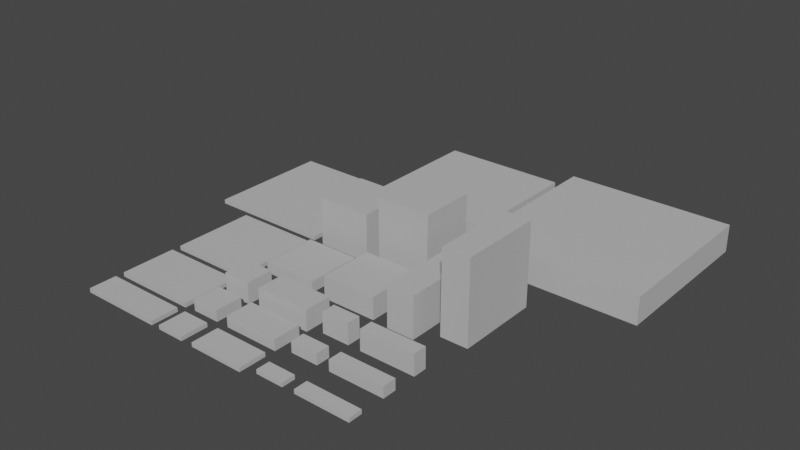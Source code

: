 # Source: Level_Kit_001.blend  (saved by Blender 3.1.7; exported with 4.5.12 LTS)
import bpy
from mathutils import Matrix  # noqa: F401  (used for matrix-valued properties, if any)

bpy.ops.wm.read_factory_settings(use_empty=True)
scene = bpy.context.scene
scene.name = 'Scene'

# ---- collections
col_collection = bpy.data.collections.new('Collection'); scene.collection.children.link(col_collection)

# ---- materials (node trees are filled in below, after node groups)
mat_lit = bpy.data.materials.new('Lit')
mat_lit.use_transparent_shadow = False
mat_lit.diffuse_color = (0.5, 0.5, 0.5, 1.0)
mat_lit.roughness = 1.0
mat_lit.specular_intensity = 0.0

# ---- material node trees
mat_lit.use_nodes = True; mat_lit.node_tree.nodes.clear()
_N = mat_lit.node_tree.nodes; _L = mat_lit.node_tree.links
n0 = _N.new('ShaderNodeBsdfPrincipled'); n0.name = 'Principled BSDF'; n0.location = (10, 300)
n0.distribution = 'GGX'
n0.subsurface_method = 'RANDOM_WALK_SKIN'
n0.inputs[0].default_value = (0.5, 0.5, 0.5, 1.0)
n0.inputs[2].default_value = 1.0
n0.inputs[3].default_value = 1.45
n0.inputs[13].default_value = 0.0
n0.inputs[27].default_value = (0.0, 0.0, 0.0, 1.0)
n0.inputs[28].default_value = 1.0
n1 = _N.new('ShaderNodeOutputMaterial'); n1.name = 'Material Output'; n1.location = (300, 300)
_L.new(n0.outputs[0], n1.inputs[0])
n1.is_active_output = True

# ---- world
world_world = bpy.data.worlds.new('World'); scene.world = world_world
world_world.use_nodes = True; world_world.node_tree.nodes.clear()
_N = world_world.node_tree.nodes; _L = world_world.node_tree.links
n0 = _N.new('ShaderNodeOutputWorld'); n0.name = 'World Output'; n0.location = (300, 300)
n1 = _N.new('ShaderNodeBackground'); n1.name = 'Background'; n1.location = (10, 300)
n1.inputs[0].default_value = (0.05088, 0.05088, 0.05088, 1.0)
_L.new(n1.outputs[0], n0.inputs[0])
n0.is_active_output = True
world_world.color = (0.05088, 0.05088, 0.05088)
world_world.use_sun_shadow = False
world_world.sun_shadow_jitter_overblur = 0.0

# ---- meshes
me_pieces_cluster_001 = bpy.data.meshes.new('Pieces Cluster 001')
me_pieces_cluster_001.from_pydata([(158.7, 21.75, -44.9), (38.68, 21.75, -44.9), (38.68, 1.75, -44.9), (158.7, 1.75, -44.9), (38.68, 21.75, -164.9), (38.68, 1.75, -164.9), (158.7, 21.75, -164.9), (158.7, 1.75, -164.9), (-37.72, 8.36, 110.2), (-57.72, 8.36, 110.2), (-57.72, 0.36, 110.2), (-37.72, 0.36, 110.2), (-57.72, 8.36, 90.2), (-57.72, 0.36, 90.2), (-37.72, 8.36, 90.2), (-37.72, 0.36, 90.2), (40.03, 3.46, 132.8), (20.03, 3.46, 132.8), (20.03, 0.46, 132.8), (40.03, 0.46, 132.8), (20.03, 3.46, 122.8), (20.03, 0.46, 122.8), (40.03, 3.46, 122.8), (40.03, 0.46, 122.8), (64.13, -0.65, -30.9), (64.13, -0.65, 49.1), (44.13, -0.65, 49.1), (44.13, -0.65, -30.9), (64.13, 29.35, 49.1), (44.13, 29.35, 49.1), (64.13, 29.35, -30.9), (44.13, 29.35, -30.9), (95.13, 0.35, -22.4), (95.13, 0.35, 37.6), (75.13, 0.35, 37.6), (75.13, 0.35, -22.4), (95.13, 60.35, 37.6), (75.13, 60.35, 37.6), (95.13, 60.35, -22.4), (75.13, 60.35, -22.4), (-64.72, 3.46, 111.6), (-124.7, 3.46, 111.6), (-124.7, 0.46, 111.6), (-64.72, 0.46, 111.6), (-124.7, 3.46, 71.6), (-124.7, 0.46, 71.6), (-64.72, 3.46, 71.6), (-64.72, 0.46, 71.6), (11.53, 8.36, 110.2), (-28.47, 8.36, 110.2), (-28.47, 0.36, 110.2), (11.53, 0.36, 110.2), (-28.47, 8.36, 90.2), (-28.47, 0.36, 90.2), (11.53, 8.36, 90.2), (11.53, 0.36, 90.2), (40.03, 8.36, 105.2), (20.03, 8.36, 105.2), (20.03, 0.36, 105.2), (40.03, 0.36, 105.2), (20.03, 8.36, 95.2), (20.03, 0.36, 95.2), (40.03, 8.36, 95.2), (40.03, 0.36, 95.2), (89.28, 3.46, 132.8), (49.28, 3.46, 132.8), (49.28, 0.46, 132.8), (89.28, 0.46, 132.8), (49.28, 3.46, 122.8), (49.28, 0.46, 122.8), (89.28, 3.46, 122.8), (89.28, 0.46, 122.8), (32.78, 50.7, -3.103), (-7.224, 50.7, -3.103), (-7.224, 0.7, -3.103), (32.78, 0.7, -3.103), (-7.224, 50.7, -43.1), (-7.224, 0.7, -43.1), (32.78, 50.7, -43.1), (32.78, 0.7, -43.1), (40.03, 15.6, 79.05), (20.03, 15.6, 79.05), (20.03, 0.6, 79.05), (40.03, 0.6, 79.05), (20.03, 15.6, 69.05), (20.03, 0.6, 69.05), (40.03, 15.6, 69.05), (40.03, 0.6, 69.05), (32.68, 20.5, -59.9), (-57.32, 20.5, -59.9), (-57.32, 0.5, -59.9), (32.68, 0.5, -59.9), (-57.32, 20.5, -149.9), (-57.32, 0.5, -149.9), (32.68, 20.5, -149.9), (32.68, 0.5, -149.9), (-17.22, 35.2, -2.603), (-57.22, 35.2, -2.603), (-57.22, 0.2, -2.603), (-17.22, 0.2, -2.603), (-57.22, 35.2, -42.6), (-57.22, 0.2, -42.6), (-17.22, 35.2, -42.6), (-17.22, 0.2, -42.6), (89.28, 15.6, 79.05), (49.28, 15.6, 79.05), (49.28, 0.6, 79.05), (89.28, 0.6, 79.05), (49.28, 15.6, 69.05), (49.28, 0.6, 69.05), (89.28, 15.6, 69.05), (89.28, 0.6, 69.05), (-37.72, 15.6, 84.05), (-57.72, 15.6, 84.05), (-57.72, 0.6, 84.05), (-37.72, 0.6, 84.05), (-57.72, 15.6, 64.05), (-57.72, 0.6, 64.05), (-37.72, 15.6, 64.05), (-37.72, 0.6, 64.05), (-37.72, 3.46, 137.8), (-57.72, 3.46, 137.8), (-57.72, 0.46, 137.8), (-37.72, 0.46, 137.8), (-57.72, 3.46, 117.8), (-57.72, 0.46, 117.8), (-37.72, 3.46, 117.8), (-37.72, 0.46, 117.8), (-64.72, 3.46, 137.8), (-124.7, 3.46, 137.8), (-124.7, 0.46, 137.8), (-64.72, 0.46, 137.8), (-124.7, 3.46, 117.8), (-124.7, 0.46, 117.8), (-64.72, 3.46, 117.8), (-64.72, 0.46, 117.8), (-64.97, 3.5, -2.653), (-155.0, 3.5, -2.653), (-155.0, 0.5, -2.653), (-64.97, 0.5, -2.653), (-155.0, 3.5, -92.65), (-155.0, 0.5, -92.65), (-64.97, 3.5, -92.65), (-64.97, 0.5, -92.65), (-17.22, 8.7, 49.15), (-57.22, 8.7, 49.15), (-57.22, 0.7, 49.15), (-17.22, 0.7, 49.15), (-57.22, 8.7, 9.147), (-57.22, 0.7, 9.147), (-17.22, 8.7, 9.147), (-17.22, 0.7, 9.147), (32.78, 16.2, 48.65), (-7.224, 16.2, 48.65), (-7.224, 0.2, 48.65), (32.78, 0.2, 48.65), (-7.224, 16.2, 8.647), (-7.224, 0.2, 8.647), (32.78, 16.2, 8.647), (32.78, 0.2, 8.647), (-64.72, 3.46, 64.75), (-124.7, 3.46, 64.75), (-124.7, 0.46, 64.75), (-64.72, 0.46, 64.75), (-124.7, 3.46, 4.747), (-124.7, 0.46, 4.747), (-64.72, 3.46, 4.747), (-64.72, 0.46, 4.747), (89.28, 8.36, 105.2), (49.28, 8.36, 105.2), (49.28, 0.36, 105.2), (89.28, 0.36, 105.2), (49.28, 8.36, 95.2), (49.28, 0.36, 95.2), (89.28, 8.36, 95.2), (89.28, 0.36, 95.2), (11.53, 3.46, 137.8), (-28.47, 3.46, 137.8), (-28.47, 0.46, 137.8), (11.53, 0.46, 137.8), (-28.47, 3.46, 117.8), (-28.47, 0.46, 117.8), (11.53, 3.46, 117.8), (11.53, 0.46, 117.8), (11.53, 15.6, 84.05), (-28.47, 15.6, 84.05), (-28.47, 0.6, 84.05), (11.53, 0.6, 84.05), (-28.47, 15.6, 64.05), (-28.47, 0.6, 64.05), (11.53, 15.6, 64.05), (11.53, 0.6, 64.05)], [], [(0, 1, 2, 3), (1, 4, 5, 2), (4, 6, 7, 5), (6, 0, 3, 7), (6, 4, 1, 0), (8, 9, 10, 11), (9, 12, 13, 10), (12, 14, 15, 13), (14, 8, 11, 15), (14, 12, 9, 8), (16, 17, 18, 19), (17, 20, 21, 18), (20, 22, 23, 21), (22, 16, 19, 23), (22, 20, 17, 16), (25, 28, 29, 26), (28, 30, 31, 29), (30, 24, 27, 31), (30, 28, 25, 24), (27, 26, 29, 31), (33, 36, 37, 34), (36, 38, 39, 37), (38, 32, 35, 39), (38, 36, 33, 32), (35, 34, 37, 39), (40, 41, 42, 43), (41, 44, 45, 42), (44, 46, 47, 45), (46, 40, 43, 47), (46, 44, 41, 40), (48, 49, 50, 51), (49, 52, 53, 50), (52, 54, 55, 53), (54, 48, 51, 55), (54, 52, 49, 48), (56, 57, 58, 59), (57, 60, 61, 58), (60, 62, 63, 61), (62, 56, 59, 63), (62, 60, 57, 56), (64, 65, 66, 67), (65, 68, 69, 66), (68, 70, 71, 69), (70, 64, 67, 71), (70, 68, 65, 64), (72, 73, 74, 75), (73, 76, 77, 74), (76, 78, 79, 77), (78, 72, 75, 79), (78, 76, 73, 72), (80, 81, 82, 83), (81, 84, 85, 82), (84, 86, 87, 85), (86, 80, 83, 87), (86, 84, 81, 80), (88, 89, 90, 91), (89, 92, 93, 90), (92, 94, 95, 93), (94, 88, 91, 95), (94, 92, 89, 88), (96, 97, 98, 99), (97, 100, 101, 98), (100, 102, 103, 101), (102, 96, 99, 103), (102, 100, 97, 96), (104, 105, 106, 107), (105, 108, 109, 106), (108, 110, 111, 109), (110, 104, 107, 111), (110, 108, 105, 104), (112, 113, 114, 115), (113, 116, 117, 114), (116, 118, 119, 117), (118, 112, 115, 119), (118, 116, 113, 112), (120, 121, 122, 123), (121, 124, 125, 122), (124, 126, 127, 125), (126, 120, 123, 127), (126, 124, 121, 120), (128, 129, 130, 131), (129, 132, 133, 130), (132, 134, 135, 133), (134, 128, 131, 135), (134, 132, 129, 128), (136, 137, 138, 139), (137, 140, 141, 138), (140, 142, 143, 141), (142, 136, 139, 143), (142, 140, 137, 136), (144, 145, 146, 147), (145, 148, 149, 146), (148, 150, 151, 149), (150, 144, 147, 151), (150, 148, 145, 144), (152, 153, 154, 155), (153, 156, 157, 154), (156, 158, 159, 157), (158, 152, 155, 159), (158, 156, 153, 152), (160, 161, 162, 163), (161, 164, 165, 162), (164, 166, 167, 165), (166, 160, 163, 167), (166, 164, 161, 160), (168, 169, 170, 171), (169, 172, 173, 170), (172, 174, 175, 173), (174, 168, 171, 175), (174, 172, 169, 168), (176, 177, 178, 179), (177, 180, 181, 178), (180, 182, 183, 181), (182, 176, 179, 183), (182, 180, 177, 176), (184, 185, 186, 187), (185, 188, 189, 186), (188, 190, 191, 189), (190, 184, 187, 191), (190, 188, 185, 184)])
me_pieces_cluster_001.polygons.foreach_set('use_smooth', [True] * 120)
_k = set([(0, 1), (0, 3), (0, 6), (1, 2), (1, 4), (2, 3), (2, 5), (3, 7), (4, 5), (4, 6), (5, 7), (6, 7), (8, 9), (8, 11), (8, 14), (9, 10), (9, 12), (10, 11), (10, 13), (11, 15), (12, 13), (12, 14), (13, 15), (14, 15), (16, 17), (16, 19), (16, 22), (17, 18), (17, 20), (18, 19), (18, 21), (19, 23), (20, 21), (20, 22), (21, 23), (22, 23), (24, 25), (24, 27), (24, 30), (25, 26), (25, 28), (26, 27), (26, 29), (27, 31), (28, 29), (28, 30), (29, 31), (30, 31), (32, 33), (32, 35), (32, 38), (33, 34), (33, 36), (34, 35), (34, 37), (35, 39), (36, 37), (36, 38), (37, 39), (38, 39), (40, 41), (40, 43), (40, 46), (41, 42), (41, 44), (42, 43), (42, 45), (43, 47), (44, 45), (44, 46), (45, 47), (46, 47), (48, 49), (48, 51), (48, 54), (49, 50), (49, 52), (50, 51), (50, 53), (51, 55), (52, 53), (52, 54), (53, 55), (54, 55), (56, 57), (56, 59), (56, 62), (57, 58), (57, 60), (58, 59), (58, 61), (59, 63), (60, 61), (60, 62), (61, 63), (62, 63), (64, 65), (64, 67), (64, 70), (65, 66), (65, 68), (66, 67), (66, 69), (67, 71), (68, 69), (68, 70), (69, 71), (70, 71), (72, 73), (72, 75), (72, 78), (73, 74), (73, 76), (74, 75), (74, 77), (75, 79), (76, 77), (76, 78), (77, 79), (78, 79), (80, 81), (80, 83), (80, 86), (81, 82), (81, 84), (82, 83), (82, 85), (83, 87), (84, 85), (84, 86), (85, 87), (86, 87), (88, 89), (88, 91), (88, 94), (89, 90), (89, 92), (90, 91), (90, 93), (91, 95), (92, 93), (92, 94), (93, 95), (94, 95), (96, 97), (96, 99), (96, 102), (97, 98), (97, 100), (98, 99), (98, 101), (99, 103), (100, 101), (100, 102), (101, 103), (102, 103), (104, 105), (104, 107), (104, 110), (105, 106), (105, 108), (106, 107), (106, 109), (107, 111), (108, 109), (108, 110), (109, 111), (110, 111), (112, 113), (112, 115), (112, 118), (113, 114), (113, 116), (114, 115), (114, 117), (115, 119), (116, 117), (116, 118), (117, 119), (118, 119), (120, 121), (120, 123), (120, 126), (121, 122), (121, 124), (122, 123), (122, 125), (123, 127), (124, 125), (124, 126), (125, 127), (126, 127), (128, 129), (128, 131), (128, 134), (129, 130), (129, 132), (130, 131), (130, 133), (131, 135), (132, 133), (132, 134), (133, 135), (134, 135), (136, 137), (136, 139), (136, 142), (137, 138), (137, 140), (138, 139), (138, 141), (139, 143), (140, 141), (140, 142), (141, 143), (142, 143), (144, 145), (144, 147), (144, 150), (145, 146), (145, 148), (146, 147), (146, 149), (147, 151), (148, 149), (148, 150), (149, 151), (150, 151), (152, 153), (152, 155), (152, 158), (153, 154), (153, 156), (154, 155), (154, 157), (155, 159), (156, 157), (156, 158), (157, 159), (158, 159), (160, 161), (160, 163), (160, 166), (161, 162), (161, 164), (162, 163), (162, 165), (163, 167), (164, 165), (164, 166), (165, 167), (166, 167), (168, 169), (168, 171), (168, 174), (169, 170), (169, 172), (170, 171), (170, 173), (171, 175), (172, 173), (172, 174), (173, 175), (174, 175), (176, 177), (176, 179), (176, 182), (177, 178), (177, 180), (178, 179), (178, 181), (179, 183), (180, 181), (180, 182), (181, 183), (182, 183), (184, 185), (184, 187), (184, 190), (185, 186), (185, 188), (186, 187), (186, 189), (187, 191), (188, 189), (188, 190), (189, 191), (190, 191)])
me_pieces_cluster_001.attributes.new('sharp_edge', 'BOOLEAN', 'EDGE').data.foreach_set('value', [ (min(e.vertices), max(e.vertices)) in _k for e in me_pieces_cluster_001.edges])
_uv = me_pieces_cluster_001.uv_layers.new(name='UVMap')
_uv.uv.foreach_set('vector', [0.7004, 0.001633, 0.7004, 0.3324, 0.6453, 0.3324, 0.6453, 0.001633, 0.5902, 0.6663, 0.5902, 0.3356, 0.6453, 0.3356, 0.6453, 0.6663, 0.7037, 0.3356, 0.7037, 0.6663, 0.6486, 0.6663, 0.6486, 0.3356, 0.642, 0.001633, 0.642, 0.3324, 0.5869, 0.3324, 0.5869, 0.001633, 0.001633, 0.001633, 0.3324, 0.001633, 0.3324, 0.3324, 0.001633, 0.3324, 0.4148, 0.9274, 0.4148, 0.9826, 0.3928, 0.9826, 0.3928, 0.9274, 0.3421, 0.9826, 0.3421, 0.9274, 0.3642, 0.9274, 0.3642, 0.9826, 0.9984, 0.1703, 0.9984, 0.2254, 0.9763, 0.2254, 0.9763, 0.1703, 0.9731, 0.1703, 0.9731, 0.2254, 0.951, 0.2254, 0.951, 0.1703, 0.3356, 0.2529, 0.3907, 0.2529, 0.3907, 0.3081, 0.3356, 0.3081, 0.9984, 0.2805, 0.9984, 0.3356, 0.9901, 0.3356, 0.9901, 0.2805, 0.152, 0.9826, 0.152, 0.955, 0.1602, 0.955, 0.1602, 0.9826, 0.9846, 0.8966, 0.9846, 0.9517, 0.9763, 0.9517, 0.9763, 0.8966, 0.9763, 0.2286, 0.9763, 0.2562, 0.9681, 0.2562, 0.9681, 0.2286, 0.8342, 0.2529, 0.8342, 0.3081, 0.8067, 0.3081, 0.8067, 0.2529, 0.7037, 0.3081, 0.7037, 0.2254, 0.7588, 0.2254, 0.7588, 0.3081, 0.848, 0.2221, 0.848, 0.001633, 0.9031, 0.001633, 0.9031, 0.2221, 0.848, 0.3081, 0.848, 0.2254, 0.9031, 0.2254, 0.9031, 0.3081, 0.7864, 0.001633, 0.7864, 0.2221, 0.7037, 0.2221, 0.7037, 0.001633, 0.5042, 0.5042, 0.5042, 0.7247, 0.4216, 0.7247, 0.4216, 0.5042, 0.8821, 0.642, 0.8821, 0.4767, 0.9372, 0.4767, 0.9372, 0.642, 0.6486, 0.835, 0.6486, 0.6696, 0.7037, 0.6696, 0.7037, 0.835, 0.9064, 0.167, 0.9064, 0.001632, 0.9615, 0.001632, 0.9615, 0.167, 0.5869, 0.501, 0.4216, 0.501, 0.4216, 0.3356, 0.5869, 0.3356, 0.4183, 0.501, 0.2529, 0.501, 0.2529, 0.3356, 0.4183, 0.3356, 0.9834, 0.4767, 0.9834, 0.642, 0.9751, 0.642, 0.9751, 0.4767, 0.5774, 0.6145, 0.5774, 0.5042, 0.5857, 0.5042, 0.5857, 0.6145, 0.9949, 0.4767, 0.9949, 0.642, 0.9866, 0.642, 0.9866, 0.4767, 0.5742, 0.5042, 0.5742, 0.6145, 0.5659, 0.6145, 0.5659, 0.5042, 0.1119, 0.5869, 0.1119, 0.7523, 0.001633, 0.7523, 0.001633, 0.5869, 0.9731, 0.728, 0.9731, 0.8382, 0.951, 0.8382, 0.951, 0.728, 0.07757, 0.9826, 0.07757, 0.9274, 0.09962, 0.9274, 0.09962, 0.9826, 0.9696, 0.8415, 0.9696, 0.9517, 0.9475, 0.9517, 0.9475, 0.8415, 0.5296, 0.6177, 0.5296, 0.6729, 0.5075, 0.6729, 0.5075, 0.6177, 0.5626, 0.5042, 0.5626, 0.6145, 0.5075, 0.6145, 0.5075, 0.5042, 0.3895, 0.9274, 0.3895, 0.9826, 0.3675, 0.9826, 0.3675, 0.9274, 0.5075, 0.7037, 0.5075, 0.6761, 0.5296, 0.6761, 0.5296, 0.7037, 0.9856, 0.6453, 0.9856, 0.7004, 0.9636, 0.7004, 0.9636, 0.6453, 0.7014, 0.9517, 0.7014, 0.9793, 0.6794, 0.9793, 0.6794, 0.9517, 0.1051, 0.8691, 0.1051, 0.9242, 0.07757, 0.9242, 0.07757, 0.8691, 0.9961, 0.728, 0.9961, 0.8382, 0.9879, 0.8382, 0.9879, 0.728, 0.1635, 0.9826, 0.1635, 0.955, 0.1718, 0.955, 0.1718, 0.9826, 0.2489, 0.8415, 0.2489, 0.9517, 0.2407, 0.9517, 0.2407, 0.8415, 0.1487, 0.955, 0.1487, 0.9826, 0.1404, 0.9826, 0.1404, 0.955, 0.2374, 0.8415, 0.2374, 0.9517, 0.2099, 0.9517, 0.2099, 0.8415, 0.1151, 0.5869, 0.2254, 0.5869, 0.2254, 0.7247, 0.1151, 0.7247, 0.2529, 0.6729, 0.3632, 0.6729, 0.3632, 0.8107, 0.2529, 0.8107, 0.5351, 0.6696, 0.6453, 0.6696, 0.6453, 0.8074, 0.5351, 0.8074, 0.8172, 0.4734, 0.707, 0.4734, 0.707, 0.3356, 0.8172, 0.3356, 0.1151, 0.728, 0.2254, 0.728, 0.2254, 0.8382, 0.1151, 0.8382, 0.5521, 0.2529, 0.5521, 0.3081, 0.5108, 0.3081, 0.5108, 0.2529, 0.9064, 0.2286, 0.934, 0.2286, 0.934, 0.27, 0.9064, 0.27, 0.2943, 0.9274, 0.2943, 0.9826, 0.2529, 0.9826, 0.2529, 0.9274, 0.6761, 0.9931, 0.6486, 0.9931, 0.6486, 0.9517, 0.6761, 0.9517, 0.5829, 0.2529, 0.5829, 0.3081, 0.5554, 0.3081, 0.5554, 0.2529, 0.8448, 0.001633, 0.8448, 0.2497, 0.7896, 0.2497, 0.7896, 0.001633, 0.707, 0.7247, 0.707, 0.4767, 0.7621, 0.4767, 0.7621, 0.7247, 0.8788, 0.4767, 0.8788, 0.7247, 0.8237, 0.7247, 0.8237, 0.4767, 0.8205, 0.4767, 0.8205, 0.7247, 0.7653, 0.7247, 0.7653, 0.4767, 0.5837, 0.001633, 0.5837, 0.2497, 0.3356, 0.2497, 0.3356, 0.001633, 0.6315, 0.8107, 0.6315, 0.9209, 0.5351, 0.9209, 0.5351, 0.8107, 0.8205, 0.8382, 0.8205, 0.728, 0.9169, 0.728, 0.9169, 0.8382, 0.3494, 0.8139, 0.3494, 0.9242, 0.2529, 0.9242, 0.2529, 0.8139, 0.9169, 0.3356, 0.9169, 0.4459, 0.8205, 0.4459, 0.8205, 0.3356, 0.4216, 0.728, 0.5318, 0.728, 0.5318, 0.8382, 0.4216, 0.8382, 0.5103, 0.8415, 0.5103, 0.9517, 0.4689, 0.9517, 0.4689, 0.8415, 0.5328, 0.6177, 0.5604, 0.6177, 0.5604, 0.6591, 0.5328, 0.6591, 0.8375, 0.8415, 0.8375, 0.9517, 0.7962, 0.9517, 0.7962, 0.8415, 0.9648, 0.27, 0.9372, 0.27, 0.9372, 0.2286, 0.9648, 0.2286, 0.9477, 0.728, 0.9477, 0.8382, 0.9202, 0.8382, 0.9202, 0.728, 0.3389, 0.9274, 0.3389, 0.9826, 0.2975, 0.9826, 0.2975, 0.9274, 0.5797, 0.9793, 0.5797, 0.9242, 0.621, 0.9242, 0.621, 0.9793, 0.9477, 0.1703, 0.9477, 0.2254, 0.9064, 0.2254, 0.9064, 0.1703, 0.5764, 0.9242, 0.5764, 0.9793, 0.5351, 0.9793, 0.5351, 0.9242, 0.394, 0.2529, 0.4491, 0.2529, 0.4491, 0.3081, 0.394, 0.3081, 0.9984, 0.3973, 0.9984, 0.4524, 0.9901, 0.4524, 0.9901, 0.3973, 0.9064, 0.3284, 0.9064, 0.2732, 0.9147, 0.2732, 0.9147, 0.3284, 0.9961, 0.8999, 0.9961, 0.955, 0.9879, 0.955, 0.9879, 0.8999, 0.9984, 0.3389, 0.9984, 0.394, 0.9901, 0.394, 0.9901, 0.3389, 0.4524, 0.2529, 0.5075, 0.2529, 0.5075, 0.3081, 0.4524, 0.3081, 0.9868, 0.2805, 0.9868, 0.4459, 0.9786, 0.4459, 0.9786, 0.2805, 0.9889, 0.7004, 0.9889, 0.6453, 0.9971, 0.6453, 0.9971, 0.7004, 0.9846, 0.728, 0.9846, 0.8933, 0.9763, 0.8933, 0.9763, 0.728, 0.935, 0.6453, 0.935, 0.7004, 0.9267, 0.7004, 0.9267, 0.6453, 0.9753, 0.2805, 0.9753, 0.4459, 0.9202, 0.4459, 0.9202, 0.2805, 0.9603, 0.4767, 0.9603, 0.7247, 0.952, 0.7247, 0.952, 0.4767, 0.2286, 0.835, 0.2286, 0.5869, 0.2369, 0.5869, 0.2369, 0.835, 0.9488, 0.4767, 0.9488, 0.7247, 0.9405, 0.7247, 0.9405, 0.4767, 0.2484, 0.5869, 0.2484, 0.835, 0.2402, 0.835, 0.2402, 0.5869, 0.001633, 0.3356, 0.2497, 0.3356, 0.2497, 0.5837, 0.001633, 0.5837, 0.0743, 0.8691, 0.0743, 0.9793, 0.05226, 0.9793, 0.05226, 0.8691, 0.8716, 0.9517, 0.8716, 0.8415, 0.8936, 0.8415, 0.8936, 0.9517, 0.9443, 0.8415, 0.9443, 0.9517, 0.9222, 0.9517, 0.9222, 0.8415, 0.919, 0.8415, 0.919, 0.9517, 0.8969, 0.9517, 0.8969, 0.8415, 0.1119, 0.7555, 0.1119, 0.8658, 0.001633, 0.8658, 0.001633, 0.7555, 0.4657, 0.8415, 0.4657, 0.9517, 0.4216, 0.9517, 0.4216, 0.8415, 0.3664, 0.7831, 0.3664, 0.6729, 0.4105, 0.6729, 0.4105, 0.7831, 0.2066, 0.8415, 0.2066, 0.9517, 0.1625, 0.9517, 0.1625, 0.8415, 0.1592, 0.8415, 0.1592, 0.9517, 0.1151, 0.9517, 0.1151, 0.8415, 0.707, 0.728, 0.8172, 0.728, 0.8172, 0.8382, 0.707, 0.8382, 0.9846, 0.001633, 0.9846, 0.167, 0.9763, 0.167, 0.9763, 0.001633, 0.9648, 0.167, 0.9648, 0.001632, 0.9731, 0.001632, 0.9731, 0.167, 0.6431, 0.8107, 0.6431, 0.976, 0.6348, 0.976, 0.6348, 0.8107, 0.9718, 0.4767, 0.9718, 0.642, 0.9636, 0.642, 0.9636, 0.4767, 0.4183, 0.5042, 0.4183, 0.6696, 0.2529, 0.6696, 0.2529, 0.5042, 0.02368, 0.869, 0.02368, 0.9793, 0.001632, 0.9793, 0.001632, 0.869, 0.1151, 0.9826, 0.1151, 0.955, 0.1372, 0.955, 0.1372, 0.9826, 0.04899, 0.8691, 0.04899, 0.9793, 0.02694, 0.9793, 0.02694, 0.8691, 0.5857, 0.6177, 0.5857, 0.6453, 0.5636, 0.6453, 0.5636, 0.6177, 0.8683, 0.8415, 0.8683, 0.9517, 0.8408, 0.9517, 0.8408, 0.8415, 0.5218, 0.8415, 0.5218, 0.9517, 0.5135, 0.9517, 0.5135, 0.8415, 0.9879, 0.8966, 0.9879, 0.8415, 0.9961, 0.8415, 0.9961, 0.8966, 0.9961, 0.001633, 0.9961, 0.1119, 0.9879, 0.1119, 0.9879, 0.001633, 0.1111, 0.9274, 0.1111, 0.9826, 0.1029, 0.9826, 0.1029, 0.9274, 0.4078, 0.8139, 0.4078, 0.9242, 0.3527, 0.9242, 0.3527, 0.8139, 0.7483, 0.8415, 0.7483, 0.9517, 0.707, 0.9517, 0.707, 0.8415, 0.7621, 0.3081, 0.7621, 0.2529, 0.8034, 0.2529, 0.8034, 0.3081, 0.7929, 0.8415, 0.7929, 0.9517, 0.7516, 0.9517, 0.7516, 0.8415, 0.9234, 0.6453, 0.9234, 0.7004, 0.8821, 0.7004, 0.8821, 0.6453, 0.7037, 0.8382, 0.7037, 0.9485, 0.6486, 0.9485, 0.6486, 0.8382])
me_pieces_cluster_001.materials.append(mat_lit)
me_pieces_cluster_001.use_remesh_fix_poles = True
me_pieces_cluster_001.use_remesh_preserve_attributes = False
me_pieces_cluster_001.update()
me_pieces_cluster_001.normals_split_custom_set([tuple(v) for v in zip(*[iter([0.0, 0.0, 1.0, 0.0, 0.0, 1.0, 0.0, 0.0, 1.0, 0.0, 0.0, 1.0, -1.0, 0.0, 0.0, -1.0, 0.0, 0.0, -1.0, 0.0, 0.0, -1.0, 0.0, 0.0, 0.0, 0.0, -1.0, 0.0, 0.0, -1.0, 0.0, 0.0, -1.0, 0.0, 0.0, -1.0, 1.0, 0.0, 0.0, 1.0, 0.0, 0.0, 1.0, 0.0, 0.0, 1.0, 0.0, 0.0, 0.0, 1.0, 0.0, 0.0, 1.0, 0.0, 0.0, 1.0, 0.0, 0.0, 1.0, 0.0, 0.0, 0.0, 1.0, 0.0, 0.0, 1.0, 0.0, 0.0, 1.0, 0.0, 0.0, 1.0, -1.0, 0.0, 0.0, -1.0, 0.0, 0.0, -1.0, 0.0, 0.0, -1.0, 0.0, 0.0, 0.0, 0.0, -1.0, 0.0, 0.0, -1.0, 0.0, 0.0, -1.0, 0.0, 0.0, -1.0, 1.0, 0.0, 0.0, 1.0, 0.0, 0.0, 1.0, 0.0, 0.0, 1.0, 0.0, 0.0, 0.0, 1.0, 0.0, 0.0, 1.0, 0.0, 0.0, 1.0, 0.0, 0.0, 1.0, 0.0, 0.0, 0.0, 1.0, 0.0, 0.0, 1.0, 0.0, 0.0, 1.0, 0.0, 0.0, 1.0, -1.0, 0.0, 0.0, -1.0, 0.0, 0.0, -1.0, 0.0, 0.0, -1.0, 0.0, 0.0, 0.0, 0.0, -1.0, 0.0, 0.0, -1.0, 0.0, 0.0, -1.0, 0.0, 0.0, -1.0, 1.0, 0.0, 0.0, 1.0, 0.0, 0.0, 1.0, 0.0, 0.0, 1.0, 0.0, 0.0, 0.0, 1.0, 0.0, 0.0, 1.0, 0.0, 0.0, 1.0, 0.0, 0.0, 1.0, 0.0, 0.0, 0.0, 1.0, 0.0, 0.0, 1.0, 0.0, 0.0, 1.0, 0.0, 0.0, 1.0, -2.384e-07, 1.0, -2.336e-08, -2.384e-07, 1.0, -2.336e-08, -2.384e-07, 1.0, -2.336e-08, -2.384e-07, 1.0, -2.336e-08, 5.29e-06, 0.0, -1.0, 5.29e-06, 0.0, -1.0, 5.29e-06, 0.0, -1.0, 5.29e-06, 0.0, -1.0, 1.0, 0.0, 2.48e-06, 1.0, 0.0, 2.48e-06, 1.0, 0.0, 2.48e-06, 1.0, 0.0, 2.48e-06, -1.0, 0.0, -2.48e-06, -1.0, 0.0, -2.48e-06, -1.0, 0.0, -2.48e-06, -1.0, 0.0, -2.48e-06, 0.0, 0.0, 1.0, 0.0, 0.0, 1.0, 0.0, 0.0, 1.0, 0.0, 0.0, 1.0, 0.0, 1.0, -1.97e-08, 0.0, 1.0, -1.97e-08, 0.0, 1.0, -1.97e-08, 0.0, 1.0, -1.97e-08, -1.017e-07, 0.0, -1.0, -1.017e-07, 0.0, -1.0, -1.017e-07, 0.0, -1.0, -1.017e-07, 0.0, -1.0, 1.0, 0.0, 1.78e-06, 1.0, 0.0, 1.78e-06, 1.0, 0.0, 1.78e-06, 1.0, 0.0, 1.78e-06, -1.0, 0.0, -1.78e-06, -1.0, 0.0, -1.78e-06, -1.0, 0.0, -1.78e-06, -1.0, 0.0, -1.78e-06, 0.0, 0.0, 1.0, 0.0, 0.0, 1.0, 0.0, 0.0, 1.0, 0.0, 0.0, 1.0, -1.0, 0.0, 0.0, -1.0, 0.0, 0.0, -1.0, 0.0, 0.0, -1.0, 0.0, 0.0, 0.0, 0.0, -1.0, 0.0, 0.0, -1.0, 0.0, 0.0, -1.0, 0.0, 0.0, -1.0, 1.0, 0.0, 0.0, 1.0, 0.0, 0.0, 1.0, 0.0, 0.0, 1.0, 0.0, 0.0, 0.0, 1.0, 0.0, 0.0, 1.0, 0.0, 0.0, 1.0, 0.0, 0.0, 1.0, 0.0, 0.0, 0.0, 1.0, 0.0, 0.0, 1.0, 0.0, 0.0, 1.0, 0.0, 0.0, 1.0, -1.0, 0.0, 0.0, -1.0, 0.0, 0.0, -1.0, 0.0, 0.0, -1.0, 0.0, 0.0, 0.0, 0.0, -1.0, 0.0, 0.0, -1.0, 0.0, 0.0, -1.0, 0.0, 0.0, -1.0, 1.0, 0.0, 0.0, 1.0, 0.0, 0.0, 1.0, 0.0, 0.0, 1.0, 0.0, 0.0, 0.0, 1.0, 0.0, 0.0, 1.0, 0.0, 0.0, 1.0, 0.0, 0.0, 1.0, 0.0, 0.0, 0.0, 1.0, 0.0, 0.0, 1.0, 0.0, 0.0, 1.0, 0.0, 0.0, 1.0, -1.0, 0.0, 0.0, -1.0, 0.0, 0.0, -1.0, 0.0, 0.0, -1.0, 0.0, 0.0, 0.0, 0.0, -1.0, 0.0, 0.0, -1.0, 0.0, 0.0, -1.0, 0.0, 0.0, -1.0, 1.0, 0.0, 0.0, 1.0, 0.0, 0.0, 1.0, 0.0, 0.0, 1.0, 0.0, 0.0, 0.0, 1.0, 0.0, 0.0, 1.0, 0.0, 0.0, 1.0, 0.0, 0.0, 1.0, 0.0, 0.0, 0.0, 1.0, 0.0, 0.0, 1.0, 0.0, 0.0, 1.0, 0.0, 0.0, 1.0, -1.0, 0.0, 0.0, -1.0, 0.0, 0.0, -1.0, 0.0, 0.0, -1.0, 0.0, 0.0, 0.0, 0.0, -1.0, 0.0, 0.0, -1.0, 0.0, 0.0, -1.0, 0.0, 0.0, -1.0, 1.0, 0.0, 0.0, 1.0, 0.0, 0.0, 1.0, 0.0, 0.0, 1.0, 0.0, 0.0, 0.0, 1.0, 0.0, 0.0, 1.0, 0.0, 0.0, 1.0, 0.0, 0.0, 1.0, 0.0, 0.0, 0.0, 1.0, 0.0, 0.0, 1.0, 0.0, 0.0, 1.0, 0.0, 0.0, 1.0, -1.0, 0.0, 0.0, -1.0, 0.0, 0.0, -1.0, 0.0, 0.0, -1.0, 0.0, 0.0, 0.0, 0.0, -1.0, 0.0, 0.0, -1.0, 0.0, 0.0, -1.0, 0.0, 0.0, -1.0, 1.0, 0.0, 0.0, 1.0, 0.0, 0.0, 1.0, 0.0, 0.0, 1.0, 0.0, 0.0, 0.0, 1.0, 0.0, 0.0, 1.0, 0.0, 0.0, 1.0, 0.0, 0.0, 1.0, 0.0, 0.0, 0.0, 1.0, 0.0, 0.0, 1.0, 0.0, 0.0, 1.0, 0.0, 0.0, 1.0, -1.0, 0.0, 0.0, -1.0, 0.0, 0.0, -1.0, 0.0, 0.0, -1.0, 0.0, 0.0, 0.0, 0.0, -1.0, 0.0, 0.0, -1.0, 0.0, 0.0, -1.0, 0.0, 0.0, -1.0, 1.0, 0.0, 0.0, 1.0, 0.0, 0.0, 1.0, 0.0, 0.0, 1.0, 0.0, 0.0, 0.0, 1.0, 0.0, 0.0, 1.0, 0.0, 0.0, 1.0, 0.0, 0.0, 1.0, 0.0, 0.0, 0.0, 1.0, 0.0, 0.0, 1.0, 0.0, 0.0, 1.0, 0.0, 0.0, 1.0, -1.0, 0.0, 0.0, -1.0, 0.0, 0.0, -1.0, 0.0, 0.0, -1.0, 0.0, 0.0, 0.0, 0.0, -1.0, 0.0, 0.0, -1.0, 0.0, 0.0, -1.0, 0.0, 0.0, -1.0, 1.0, 0.0, 0.0, 1.0, 0.0, 0.0, 1.0, 0.0, 0.0, 1.0, 0.0, 0.0, 0.0, 1.0, 0.0, 0.0, 1.0, 0.0, 0.0, 1.0, 0.0, 0.0, 1.0, 0.0, 0.0, 0.0, 1.0, 0.0, 0.0, 1.0, 0.0, 0.0, 1.0, 0.0, 0.0, 1.0, -1.0, 0.0, 0.0, -1.0, 0.0, 0.0, -1.0, 0.0, 0.0, -1.0, 0.0, 0.0, 0.0, 0.0, -1.0, 0.0, 0.0, -1.0, 0.0, 0.0, -1.0, 0.0, 0.0, -1.0, 1.0, 0.0, 0.0, 1.0, 0.0, 0.0, 1.0, 0.0, 0.0, 1.0, 0.0, 0.0, 0.0, 1.0, 0.0, 0.0, 1.0, 0.0, 0.0, 1.0, 0.0, 0.0, 1.0, 0.0, 0.0, 0.0, 1.0, 0.0, 0.0, 1.0, 0.0, 0.0, 1.0, 0.0, 0.0, 1.0, -1.0, 0.0, 0.0, -1.0, 0.0, 0.0, -1.0, 0.0, 0.0, -1.0, 0.0, 0.0, 0.0, 0.0, -1.0, 0.0, 0.0, -1.0, 0.0, 0.0, -1.0, 0.0, 0.0, -1.0, 1.0, 0.0, 0.0, 1.0, 0.0, 0.0, 1.0, 0.0, 0.0, 1.0, 0.0, 0.0, 0.0, 1.0, 0.0, 0.0, 1.0, 0.0, 0.0, 1.0, 0.0, 0.0, 1.0, 0.0, 0.0, 0.0, 1.0, 0.0, 0.0, 1.0, 0.0, 0.0, 1.0, 0.0, 0.0, 1.0, -1.0, 0.0, 0.0, -1.0, 0.0, 0.0, -1.0, 0.0, 0.0, -1.0, 0.0, 0.0, 0.0, 0.0, -1.0, 0.0, 0.0, -1.0, 0.0, 0.0, -1.0, 0.0, 0.0, -1.0, 1.0, 0.0, 0.0, 1.0, 0.0, 0.0, 1.0, 0.0, 0.0, 1.0, 0.0, 0.0, 0.0, 1.0, 0.0, 0.0, 1.0, 0.0, 0.0, 1.0, 0.0, 0.0, 1.0, 0.0, 0.0, 0.0, 1.0, 0.0, 0.0, 1.0, 0.0, 0.0, 1.0, 0.0, 0.0, 1.0, -1.0, 0.0, 0.0, -1.0, 0.0, 0.0, -1.0, 0.0, 0.0, -1.0, 0.0, 0.0, 0.0, 0.0, -1.0, 0.0, 0.0, -1.0, 0.0, 0.0, -1.0, 0.0, 0.0, -1.0, 1.0, 0.0, 0.0, 1.0, 0.0, 0.0, 1.0, 0.0, 0.0, 1.0, 0.0, 0.0, 0.0, 1.0, 0.0, 0.0, 1.0, 0.0, 0.0, 1.0, 0.0, 0.0, 1.0, 0.0, 0.0, 0.0, 1.0, 0.0, 0.0, 1.0, 0.0, 0.0, 1.0, 0.0, 0.0, 1.0, -1.0, 0.0, 0.0, -1.0, 0.0, 0.0, -1.0, 0.0, 0.0, -1.0, 0.0, 0.0, 0.0, 0.0, -1.0, 0.0, 0.0, -1.0, 0.0, 0.0, -1.0, 0.0, 0.0, -1.0, 1.0, 0.0, 0.0, 1.0, 0.0, 0.0, 1.0, 0.0, 0.0, 1.0, 0.0, 0.0, 0.0, 1.0, 0.0, 0.0, 1.0, 0.0, 0.0, 1.0, 0.0, 0.0, 1.0, 0.0, 0.0, 0.0, 1.0, 0.0, 0.0, 1.0, 0.0, 0.0, 1.0, 0.0, 0.0, 1.0, -1.0, 0.0, 0.0, -1.0, 0.0, 0.0, -1.0, 0.0, 0.0, -1.0, 0.0, 0.0, 0.0, 0.0, -1.0, 0.0, 0.0, -1.0, 0.0, 0.0, -1.0, 0.0, 0.0, -1.0, 1.0, 0.0, 0.0, 1.0, 0.0, 0.0, 1.0, 0.0, 0.0, 1.0, 0.0, 0.0, 0.0, 1.0, 0.0, 0.0, 1.0, 0.0, 0.0, 1.0, 0.0, 0.0, 1.0, 0.0, 0.0, 0.0, 1.0, 0.0, 0.0, 1.0, 0.0, 0.0, 1.0, 0.0, 0.0, 1.0, -1.0, 0.0, 0.0, -1.0, 0.0, 0.0, -1.0, 0.0, 0.0, -1.0, 0.0, 0.0, 0.0, 0.0, -1.0, 0.0, 0.0, -1.0, 0.0, 0.0, -1.0, 0.0, 0.0, -1.0, 1.0, 0.0, 0.0, 1.0, 0.0, 0.0, 1.0, 0.0, 0.0, 1.0, 0.0, 0.0, 0.0, 1.0, 0.0, 0.0, 1.0, 0.0, 0.0, 1.0, 0.0, 0.0, 1.0, 0.0, 0.0, 0.0, 1.0, 0.0, 0.0, 1.0, 0.0, 0.0, 1.0, 0.0, 0.0, 1.0, -1.0, 0.0, 0.0, -1.0, 0.0, 0.0, -1.0, 0.0, 0.0, -1.0, 0.0, 0.0, 0.0, 0.0, -1.0, 0.0, 0.0, -1.0, 0.0, 0.0, -1.0, 0.0, 0.0, -1.0, 1.0, 0.0, 0.0, 1.0, 0.0, 0.0, 1.0, 0.0, 0.0, 1.0, 0.0, 0.0, 0.0, 1.0, 0.0, 0.0, 1.0, 0.0, 0.0, 1.0, 0.0, 0.0, 1.0, 0.0, 0.0, 0.0, 1.0, 0.0, 0.0, 1.0, 0.0, 0.0, 1.0, 0.0, 0.0, 1.0, -1.0, 0.0, 0.0, -1.0, 0.0, 0.0, -1.0, 0.0, 0.0, -1.0, 0.0, 0.0, 0.0, 0.0, -1.0, 0.0, 0.0, -1.0, 0.0, 0.0, -1.0, 0.0, 0.0, -1.0, 1.0, 0.0, 0.0, 1.0, 0.0, 0.0, 1.0, 0.0, 0.0, 1.0, 0.0, 0.0, 0.0, 1.0, 0.0, 0.0, 1.0, 0.0, 0.0, 1.0, 0.0, 0.0, 1.0, 0.0, 0.0, 0.0, 1.0, 0.0, 0.0, 1.0, 0.0, 0.0, 1.0, 0.0, 0.0, 1.0, -1.0, 0.0, 0.0, -1.0, 0.0, 0.0, -1.0, 0.0, 0.0, -1.0, 0.0, 0.0, 0.0, 0.0, -1.0, 0.0, 0.0, -1.0, 0.0, 0.0, -1.0, 0.0, 0.0, -1.0, 1.0, 0.0, 0.0, 1.0, 0.0, 0.0, 1.0, 0.0, 0.0, 1.0, 0.0, 0.0, 0.0, 1.0, 0.0, 0.0, 1.0, 0.0, 0.0, 1.0, 0.0, 0.0, 1.0, 0.0, 0.0, 0.0, 1.0, 0.0, 0.0, 1.0, 0.0, 0.0, 1.0, 0.0, 0.0, 1.0, -1.0, 0.0, 0.0, -1.0, 0.0, 0.0, -1.0, 0.0, 0.0, -1.0, 0.0, 0.0, 0.0, 0.0, -1.0, 0.0, 0.0, -1.0, 0.0, 0.0, -1.0, 0.0, 0.0, -1.0, 1.0, 0.0, 0.0, 1.0, 0.0, 0.0, 1.0, 0.0, 0.0, 1.0, 0.0, 0.0, 0.0, 1.0, 0.0, 0.0, 1.0, 0.0, 0.0, 1.0, 0.0, 0.0, 1.0, 0.0, 0.0, 0.0, 1.0, 0.0, 0.0, 1.0, 0.0, 0.0, 1.0, 0.0, 0.0, 1.0, -1.0, 0.0, 0.0, -1.0, 0.0, 0.0, -1.0, 0.0, 0.0, -1.0, 0.0, 0.0, 0.0, 0.0, -1.0, 0.0, 0.0, -1.0, 0.0, 0.0, -1.0, 0.0, 0.0, -1.0, 1.0, 0.0, 0.0, 1.0, 0.0, 0.0, 1.0, 0.0, 0.0, 1.0, 0.0, 0.0, 0.0, 1.0, 0.0, 0.0, 1.0, 0.0, 0.0, 1.0, 0.0, 0.0, 1.0, 0.0])] * 3)])

# ---- objects
ob_pieces_cluster_001 = bpy.data.objects.new('Pieces Cluster 001', me_pieces_cluster_001)

# ---- transforms, parenting, visibility, modifiers, constraints
ob_pieces_cluster_001.location = (-17.7, 2.133, -3.815e-06)
ob_pieces_cluster_001.rotation_euler = (1.571, -0.0, 0.0)

# ---- collection membership
col_collection.objects.link(ob_pieces_cluster_001)

# ---- scene / render settings (as saved in the file)
scene.frame_start = 1; scene.frame_end = 250; scene.frame_set(1)
scene.render.engine = 'BLENDER_EEVEE_NEXT'
scene.cycles.sampling_pattern = 'TABULATED_SOBOL'
scene.cycles.use_light_tree = False
scene.view_settings.view_transform = 'Filmic'
bpy.context.view_layer.update()

# ---- added for rendering (the .blend has no active camera and no usable light): camera, sun
cam_auto = bpy.data.cameras.new('AutoCamera')
cam_auto.lens = 50.0
cam_auto.sensor_width = 36.0
cam_auto.clip_end = 7147.41
ob_auto_camera = bpy.data.objects.new('AutoCamera', cam_auto)
scene.collection.objects.link(ob_auto_camera)
ob_auto_camera.location = (391.417, -473.052, 355.659)
ob_auto_camera.rotation_euler = (1.09748, -7.21219e-08, 0.694738)
scene.camera = ob_auto_camera
light_auto_sun = bpy.data.lights.new('AutoSun', 'SUN')
light_auto_sun.energy = 3.0
light_auto_sun.angle = 0.0523599
ob_auto_sun = bpy.data.objects.new('AutoSun', light_auto_sun)
scene.collection.objects.link(ob_auto_sun)
ob_auto_sun.rotation_euler = (0.872665, 0.174533, 0.523599)
bpy.context.view_layer.update()
